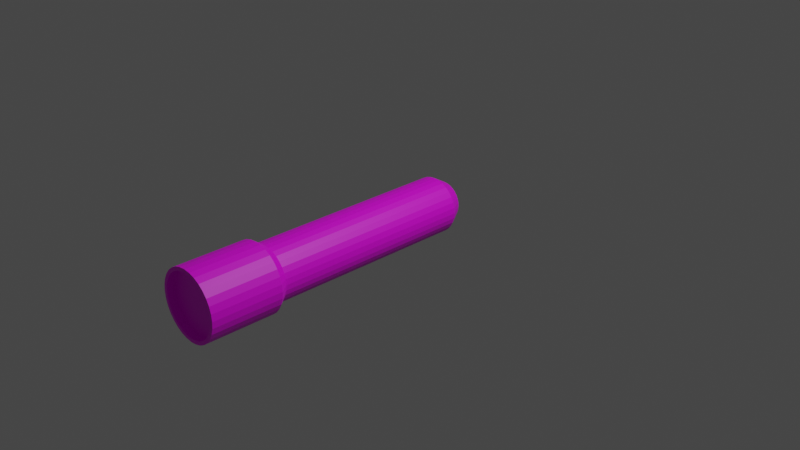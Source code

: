 # Source: flashlight.blend  (saved by Blender 3.4.6; exported with 4.5.12 LTS)
import bpy
from mathutils import Matrix  # noqa: F401  (used for matrix-valued properties, if any)

bpy.ops.wm.read_factory_settings(use_empty=True)
scene = bpy.context.scene
scene.name = 'Scene'

# ---- collections
col_collection = bpy.data.collections.new('Collection'); scene.collection.children.link(col_collection)

# ---- images (referenced by path relative to the original .blend; pixels are not part of the script)
import os
ASSET_DIR = os.environ.get("B2B_ASSET_DIR", "")  # directory of the original .blend (textures are referenced by path, not embedded)
HERE = os.path.dirname(os.path.abspath(__file__))  # packed textures are extracted next to this script under _unpacked/

def load_image(name, relpath, width, height, colorspace="sRGB"):
    """Load a texture the original file referenced (path relative to the .blend, or extracted next to this script)."""
    p = next((c for c in (os.path.join(HERE, relpath), os.path.join(ASSET_DIR, relpath)) if relpath and os.path.exists(c)), "")
    if p:
        img = bpy.data.images.load(p, check_existing=True)
        img.name = name
    else:  # same state as the original file: an image datablock whose file is absent (Cycles renders it pink)
        img = bpy.data.images.new(name, width, height)
        img.source = "FILE"
        img.filepath = "//" + (relpath or name)
    img.colorspace_settings.name = colorspace
    return img
img_12824_jpg = load_image('12824.jpg', '12824.jpg', 1024, 1024, 'sRGB')

# ---- materials (node trees are filled in below, after node groups)
mat_material_001 = bpy.data.materials.new('Material.001')
mat_material_001.use_transparent_shadow = False

# ---- material node trees
mat_material_001.use_nodes = True; mat_material_001.node_tree.nodes.clear()
_N = mat_material_001.node_tree.nodes; _L = mat_material_001.node_tree.links
n0 = _N.new('ShaderNodeBsdfPrincipled'); n0.name = 'Principled BSDF'; n0.location = (10, 300)
n0.distribution = 'GGX'
n0.subsurface_method = 'RANDOM_WALK_SKIN'
n0.inputs[3].default_value = 1.45
n0.inputs[27].default_value = (0.0, 0.0, 0.0, 1.0)
n0.inputs[28].default_value = 1.0
n1 = _N.new('ShaderNodeOutputMaterial'); n1.name = 'Material Output'; n1.location = (300, 300)
n2 = _N.new('ShaderNodeTexImage'); n2.name = 'Image Texture'; n2.location = (-280, 280)
n2.image = img_12824_jpg
_L.new(n0.outputs[0], n1.inputs[0])
_L.new(n2.outputs[0], n0.inputs[0])
n1.is_active_output = True

# ---- world
world_world = bpy.data.worlds.new('World'); scene.world = world_world
world_world.use_nodes = True; world_world.node_tree.nodes.clear()
_N = world_world.node_tree.nodes; _L = world_world.node_tree.links
n0 = _N.new('ShaderNodeOutputWorld'); n0.name = 'World Output'; n0.location = (300, 300)
n1 = _N.new('ShaderNodeBackground'); n1.name = 'Background'; n1.location = (10, 300)
n1.inputs[0].default_value = (0.05088, 0.05088, 0.05088, 1.0)
_L.new(n1.outputs[0], n0.inputs[0])
n0.is_active_output = True
world_world.color = (0.05088, 0.05088, 0.05088)
world_world.use_sun_shadow = False
world_world.sun_shadow_jitter_overblur = 0.0

# ---- cameras
cam_camera = bpy.data.cameras.new('Camera')
cam_camera.clip_end = 100.0
cam_camera.ortho_scale = 7.314

# ---- lights
light_light = bpy.data.lights.new('Light', 'POINT')
light_light.transmission_factor = 0.0
light_light.energy = 1000.0
light_light.shadow_soft_size = 0.1
light_light.shadow_maximum_resolution = 0.006
light_light.use_absolute_resolution = True

# ---- meshes
me_cylinder = bpy.data.meshes.new('Cylinder')
me_cylinder.from_pydata([(5.424e-08, 1.0, -2.241), (5.424e-08, 1.0, -0.2408), (0.1951, 0.9808, -2.241), (0.1951, 0.9808, -0.2408), (0.3827, 0.9239, -2.241), (0.3827, 0.9239, -0.2408), (0.5556, 0.8315, -2.241), (0.5556, 0.8315, -0.2408), (0.7071, 0.7071, -2.241), (0.7071, 0.7071, -0.2408), (0.8315, 0.5556, -2.241), (0.8315, 0.5556, -0.2408), (0.9239, 0.3827, -2.241), (0.9239, 0.3827, -0.2408), (0.9808, 0.1951, -2.241), (0.9808, 0.1951, -0.2408), (1.0, 0.0, -2.241), (1.0, 0.0, -0.2408), (0.9808, -0.1951, -2.241), (0.9808, -0.1951, -0.2408), (0.9239, -0.3827, -2.241), (0.9239, -0.3827, -0.2408), (0.8315, -0.5556, -2.241), (0.8315, -0.5556, -0.2408), (0.7071, -0.7071, -2.241), (0.7071, -0.7071, -0.2408), (0.5556, -0.8315, -2.241), (0.5556, -0.8315, -0.2408), (0.3827, -0.9239, -2.241), (0.3827, -0.9239, -0.2408), (0.1951, -0.9808, -2.241), (0.1951, -0.9808, -0.2408), (5.424e-08, -1.0, -2.241), (5.424e-08, -1.0, -0.2408), (-0.1951, -0.9808, -2.241), (-0.1951, -0.9808, -0.2408), (-0.3827, -0.9239, -2.241), (-0.3827, -0.9239, -0.2408), (-0.5556, -0.8315, -2.241), (-0.5556, -0.8315, -0.2408), (-0.7071, -0.7071, -2.241), (-0.7071, -0.7071, -0.2408), (-0.8315, -0.5556, -2.241), (-0.8315, -0.5556, -0.2408), (-0.9239, -0.3827, -2.241), (-0.9239, -0.3827, -0.2408), (-0.9808, -0.1951, -2.241), (-0.9808, -0.1951, -0.2408), (-1.0, 0.0, -2.241), (-1.0, 0.0, -0.2408), (-0.9808, 0.1951, -2.241), (-0.9808, 0.1951, -0.2408), (-0.9239, 0.3827, -2.241), (-0.9239, 0.3827, -0.2408), (-0.8315, 0.5556, -2.241), (-0.8315, 0.5556, -0.2408), (-0.7071, 0.7071, -2.241), (-0.7071, 0.7071, -0.2408), (-0.5556, 0.8315, -2.241), (-0.5556, 0.8315, -0.2408), (-0.3827, 0.9239, -2.241), (-0.3827, 0.9239, -0.2408), (-0.1951, 0.9808, -2.241), (-0.1951, 0.9808, -0.2408), (-1.114e-08, 1.0, -5.664), (0.1951, 0.9808, -5.664), (0.3827, 0.9239, -5.664), (0.5556, 0.8315, -5.664), (0.7071, 0.7071, -5.664), (0.8315, 0.5556, -5.664), (0.9239, 0.3827, -5.664), (0.9808, 0.1951, -5.664), (1.0, 0.0, -5.664), (0.9808, -0.1951, -5.664), (0.9239, -0.3827, -5.664), (0.8315, -0.5556, -5.664), (0.7071, -0.7071, -5.664), (0.5556, -0.8315, -5.664), (0.3827, -0.9239, -5.664), (0.1951, -0.9808, -5.664), (-1.114e-08, -1.0, -5.664), (-0.1951, -0.9808, -5.664), (-0.3827, -0.9239, -5.664), (-0.5556, -0.8315, -5.664), (-0.7071, -0.7071, -5.664), (-0.8315, -0.5556, -5.664), (-0.9239, -0.3827, -5.664), (-0.9808, -0.1951, -5.664), (-1.0, 0.0, -5.664), (-0.9808, 0.1951, -5.664), (-0.9239, 0.3827, -5.664), (-0.8315, 0.5556, -5.664), (-0.7071, 0.7071, -5.664), (-0.5556, 0.8315, -5.664), (-0.3827, 0.9239, -5.664), (-0.1951, 0.9808, -5.664), (-8.02e-08, 1.244, -5.994), (0.2427, 1.22, -5.994), (0.4761, 1.149, -5.994), (0.6912, 1.034, -5.994), (0.8797, 0.8797, -5.994), (1.034, 0.6912, -5.994), (1.149, 0.4761, -5.994), (1.22, 0.2427, -5.994), (1.244, 7.674e-10, -5.994), (1.22, -0.2427, -5.994), (1.149, -0.4761, -5.994), (1.034, -0.6912, -5.994), (0.8797, -0.8797, -5.994), (0.6912, -1.034, -5.994), (0.4761, -1.149, -5.994), (0.2427, -1.22, -5.994), (-8.02e-08, -1.244, -5.994), (-0.2427, -1.22, -5.994), (-0.4761, -1.149, -5.994), (-0.6912, -1.034, -5.994), (-0.8797, -0.8797, -5.994), (-1.034, -0.6912, -5.994), (-1.149, -0.4761, -5.994), (-1.22, -0.2427, -5.994), (-1.244, 7.674e-10, -5.994), (-1.22, 0.2427, -5.994), (-1.149, 0.4761, -5.994), (-1.034, 0.6912, -5.994), (-0.8797, 0.8797, -5.994), (-0.6912, 1.034, -5.994), (-0.4761, 1.149, -5.994), (-0.2427, 1.22, -5.994), (2.513e-07, 1.244, -8.553), (0.2427, 1.22, -8.553), (0.4761, 1.149, -8.553), (0.6912, 1.034, -8.553), (0.8797, 0.8797, -8.553), (1.034, 0.6912, -8.553), (1.149, 0.4761, -8.553), (1.22, 0.2427, -8.553), (1.244, 7.674e-10, -8.553), (1.22, -0.2427, -8.553), (1.149, -0.4761, -8.553), (1.034, -0.6912, -8.553), (0.8797, -0.8797, -8.553), (0.6912, -1.034, -8.553), (0.4761, -1.149, -8.553), (0.2427, -1.22, -8.553), (2.513e-07, -1.244, -8.553), (-0.2427, -1.22, -8.553), (-0.4761, -1.149, -8.553), (-0.6912, -1.034, -8.553), (-0.8797, -0.8797, -8.553), (-1.034, -0.6912, -8.553), (-1.149, -0.4761, -8.553), (-1.22, -0.2427, -8.553), (-1.244, 7.674e-10, -8.553), (-1.22, 0.2427, -8.553), (-1.149, 0.4761, -8.553), (-1.034, 0.6912, -8.553), (-0.8797, 0.8797, -8.553), (-0.6912, 1.034, -8.553), (-0.4761, 1.149, -8.553), (-0.2427, 1.22, -8.553), (2.575e-07, 1.116, -8.553), (0.2177, 1.094, -8.553), (0.4269, 1.031, -8.553), (0.6198, 0.9276, -8.553), (0.7889, 0.7889, -8.553), (0.9276, 0.6198, -8.553), (1.031, 0.4269, -8.553), (1.094, 0.2177, -8.553), (1.116, -6.098e-10, -8.553), (1.094, -0.2177, -8.553), (1.031, -0.4269, -8.553), (0.9276, -0.6198, -8.553), (0.7889, -0.7889, -8.553), (0.6198, -0.9276, -8.553), (0.4269, -1.031, -8.553), (0.2177, -1.094, -8.553), (2.575e-07, -1.116, -8.553), (-0.2177, -1.094, -8.553), (-0.4269, -1.031, -8.553), (-0.6198, -0.9276, -8.553), (-0.7889, -0.7889, -8.553), (-0.9276, -0.6198, -8.553), (-1.031, -0.4269, -8.553), (-1.094, -0.2177, -8.553), (-1.116, -6.098e-10, -8.553), (-1.094, 0.2177, -8.553), (-1.031, 0.4269, -8.553), (-0.9276, 0.6198, -8.553), (-0.7889, 0.7889, -8.553), (-0.6198, 0.9276, -8.553), (-0.4269, 1.031, -8.553), (-0.2177, 1.094, -8.553), (2.448e-07, 1.116, -8.263), (0.2177, 1.094, -8.263), (0.4269, 1.031, -8.263), (0.6198, 0.9276, -8.263), (0.7889, 0.7889, -8.263), (0.9276, 0.6198, -8.263), (1.031, 0.4269, -8.263), (1.094, 0.2177, -8.263), (1.116, -6.098e-10, -8.263), (1.094, -0.2177, -8.263), (1.031, -0.4269, -8.263), (0.9276, -0.6198, -8.263), (0.7889, -0.7889, -8.263), (0.6198, -0.9276, -8.263), (0.4269, -1.031, -8.263), (0.2177, -1.094, -8.263), (2.448e-07, -1.116, -8.263), (-0.2177, -1.094, -8.263), (-0.4269, -1.031, -8.263), (-0.6198, -0.9276, -8.263), (-0.7889, -0.7889, -8.263), (-0.9276, -0.6198, -8.263), (-1.031, -0.4269, -8.263), (-1.094, -0.2177, -8.263), (-1.116, -6.098e-10, -8.263), (-1.094, 0.2177, -8.263), (-1.031, 0.4269, -8.263), (-0.9276, 0.6198, -8.263), (-0.7889, 0.7889, -8.263), (-0.6198, 0.9276, -8.263), (-0.4269, 1.031, -8.263), (-0.2177, 1.094, -8.263), (0.1951, 0.9808, 1.69), (9.11e-08, 1.0, 1.69), (0.3827, 0.9239, 1.69), (0.5556, 0.8315, 1.69), (0.7071, 0.7071, 1.69), (0.8315, 0.5556, 1.69), (0.9239, 0.3827, 1.69), (0.9808, 0.1951, 1.69), (1.0, 0.0, 1.69), (0.9808, -0.1951, 1.69), (0.9239, -0.3827, 1.69), (0.8315, -0.5556, 1.69), (0.7071, -0.7071, 1.69), (0.5556, -0.8315, 1.69), (0.3827, -0.9239, 1.69), (0.1951, -0.9808, 1.69), (9.11e-08, -1.0, 1.69), (-0.1951, -0.9808, 1.69), (-0.3827, -0.9239, 1.69), (-0.5556, -0.8315, 1.69), (-0.7071, -0.7071, 1.69), (-0.8315, -0.5556, 1.69), (-0.9239, -0.3827, 1.69), (-0.9808, -0.1951, 1.69), (-1.0, 0.0, 1.69), (-0.9808, 0.1951, 1.69), (-0.9239, 0.3827, 1.69), (-0.8315, 0.5556, 1.69), (-0.7071, 0.7071, 1.69), (-0.5556, 0.8315, 1.69), (-0.3827, 0.9239, 1.69), (-0.1951, 0.9808, 1.69), (0.1359, 0.6831, 2.198), (1.055e-07, 0.6965, 2.198), (0.2665, 0.6435, 2.198), (0.3869, 0.5791, 2.198), (0.4925, 0.4925, 2.198), (0.5791, 0.3869, 2.198), (0.6435, 0.2665, 2.198), (0.6831, 0.1359, 2.198), (0.6965, -9.544e-10, 2.198), (0.6831, -0.1359, 2.198), (0.6435, -0.2665, 2.198), (0.5791, -0.3869, 2.198), (0.4925, -0.4925, 2.198), (0.3869, -0.5791, 2.198), (0.2665, -0.6435, 2.198), (0.1359, -0.6831, 2.198), (1.055e-07, -0.6965, 2.198), (-0.1359, -0.6831, 2.198), (-0.2665, -0.6435, 2.198), (-0.3869, -0.5791, 2.198), (-0.4925, -0.4925, 2.198), (-0.5791, -0.3869, 2.198), (-0.6435, -0.2665, 2.198), (-0.6831, -0.1359, 2.198), (-0.6965, -9.544e-10, 2.198), (-0.6831, 0.1359, 2.198), (-0.6435, 0.2665, 2.198), (-0.5791, 0.3869, 2.198), (-0.4925, 0.4925, 2.198), (-0.3869, 0.5791, 2.198), (-0.2665, 0.6435, 2.198), (-0.1359, 0.6831, 2.198)], [], [(0, 1, 3, 2), (2, 3, 5, 4), (4, 5, 7, 6), (6, 7, 9, 8), (8, 9, 11, 10), (10, 11, 13, 12), (12, 13, 15, 14), (14, 15, 17, 16), (16, 17, 19, 18), (18, 19, 21, 20), (20, 21, 23, 22), (22, 23, 25, 24), (24, 25, 27, 26), (26, 27, 29, 28), (28, 29, 31, 30), (30, 31, 33, 32), (32, 33, 35, 34), (34, 35, 37, 36), (36, 37, 39, 38), (38, 39, 41, 40), (40, 41, 43, 42), (42, 43, 45, 44), (44, 45, 47, 46), (46, 47, 49, 48), (48, 49, 51, 50), (50, 51, 53, 52), (52, 53, 55, 54), (54, 55, 57, 56), (56, 57, 59, 58), (58, 59, 61, 60), (11, 9, 228, 229), (60, 61, 63, 62), (62, 63, 1, 0), (14, 16, 72, 71), (83, 84, 116, 115), (32, 34, 81, 80), (50, 52, 90, 89), (6, 8, 68, 67), (24, 26, 77, 76), (42, 44, 86, 85), (60, 62, 95, 94), (16, 18, 73, 72), (34, 36, 82, 81), (52, 54, 91, 90), (8, 10, 69, 68), (26, 28, 78, 77), (0, 2, 65, 64), (44, 46, 87, 86), (62, 0, 64, 95), (18, 20, 74, 73), (36, 38, 83, 82), (54, 56, 92, 91), (10, 12, 70, 69), (28, 30, 79, 78), (46, 48, 88, 87), (2, 4, 66, 65), (20, 22, 75, 74), (38, 40, 84, 83), (56, 58, 93, 92), (12, 14, 71, 70), (30, 32, 80, 79), (48, 50, 89, 88), (4, 6, 67, 66), (22, 24, 76, 75), (40, 42, 85, 84), (58, 60, 94, 93), (118, 119, 151, 150), (70, 71, 103, 102), (84, 85, 117, 116), (71, 72, 104, 103), (85, 86, 118, 117), (72, 73, 105, 104), (86, 87, 119, 118), (73, 74, 106, 105), (87, 88, 120, 119), (74, 75, 107, 106), (88, 89, 121, 120), (75, 76, 108, 107), (89, 90, 122, 121), (76, 77, 109, 108), (90, 91, 123, 122), (77, 78, 110, 109), (64, 65, 97, 96), (91, 92, 124, 123), (78, 79, 111, 110), (65, 66, 98, 97), (92, 93, 125, 124), (79, 80, 112, 111), (66, 67, 99, 98), (93, 94, 126, 125), (80, 81, 113, 112), (67, 68, 100, 99), (94, 95, 127, 126), (81, 82, 114, 113), (68, 69, 101, 100), (95, 64, 96, 127), (82, 83, 115, 114), (69, 70, 102, 101), (132, 133, 165, 164), (105, 106, 138, 137), (119, 120, 152, 151), (106, 107, 139, 138), (120, 121, 153, 152), (107, 108, 140, 139), (121, 122, 154, 153), (108, 109, 141, 140), (122, 123, 155, 154), (109, 110, 142, 141), (96, 97, 129, 128), (123, 124, 156, 155), (110, 111, 143, 142), (97, 98, 130, 129), (124, 125, 157, 156), (111, 112, 144, 143), (98, 99, 131, 130), (125, 126, 158, 157), (112, 113, 145, 144), (99, 100, 132, 131), (126, 127, 159, 158), (113, 114, 146, 145), (100, 101, 133, 132), (127, 96, 128, 159), (114, 115, 147, 146), (101, 102, 134, 133), (115, 116, 148, 147), (102, 103, 135, 134), (116, 117, 149, 148), (103, 104, 136, 135), (117, 118, 150, 149), (104, 105, 137, 136), (167, 168, 200, 199), (159, 128, 160, 191), (146, 147, 179, 178), (133, 134, 166, 165), (147, 148, 180, 179), (134, 135, 167, 166), (148, 149, 181, 180), (135, 136, 168, 167), (149, 150, 182, 181), (136, 137, 169, 168), (150, 151, 183, 182), (137, 138, 170, 169), (151, 152, 184, 183), (138, 139, 171, 170), (152, 153, 185, 184), (139, 140, 172, 171), (153, 154, 186, 185), (140, 141, 173, 172), (154, 155, 187, 186), (141, 142, 174, 173), (128, 129, 161, 160), (155, 156, 188, 187), (142, 143, 175, 174), (129, 130, 162, 161), (156, 157, 189, 188), (143, 144, 176, 175), (130, 131, 163, 162), (157, 158, 190, 189), (144, 145, 177, 176), (131, 132, 164, 163), (158, 159, 191, 190), (145, 146, 178, 177), (192, 193, 194, 195, 196, 197, 198, 199, 200, 201, 202, 203, 204, 205, 206, 207, 208, 209, 210, 211, 212, 213, 214, 215, 216, 217, 218, 219, 220, 221, 222, 223), (181, 182, 214, 213), (168, 169, 201, 200), (182, 183, 215, 214), (169, 170, 202, 201), (183, 184, 216, 215), (170, 171, 203, 202), (184, 185, 217, 216), (171, 172, 204, 203), (185, 186, 218, 217), (172, 173, 205, 204), (186, 187, 219, 218), (173, 174, 206, 205), (160, 161, 193, 192), (187, 188, 220, 219), (174, 175, 207, 206), (161, 162, 194, 193), (188, 189, 221, 220), (175, 176, 208, 207), (162, 163, 195, 194), (189, 190, 222, 221), (176, 177, 209, 208), (163, 164, 196, 195), (190, 191, 223, 222), (177, 178, 210, 209), (164, 165, 197, 196), (191, 160, 192, 223), (178, 179, 211, 210), (165, 166, 198, 197), (179, 180, 212, 211), (166, 167, 199, 198), (180, 181, 213, 212), (238, 237, 269, 270), (29, 27, 237, 238), (3, 1, 225, 224), (47, 45, 246, 247), (1, 63, 255, 225), (21, 19, 233, 234), (39, 37, 242, 243), (57, 55, 251, 252), (13, 11, 229, 230), (31, 29, 238, 239), (49, 47, 247, 248), (5, 3, 224, 226), (23, 21, 234, 235), (41, 39, 243, 244), (59, 57, 252, 253), (15, 13, 230, 231), (33, 31, 239, 240), (51, 49, 248, 249), (7, 5, 226, 227), (25, 23, 235, 236), (43, 41, 244, 245), (61, 59, 253, 254), (17, 15, 231, 232), (35, 33, 240, 241), (53, 51, 249, 250), (9, 7, 227, 228), (27, 25, 236, 237), (45, 43, 245, 246), (63, 61, 254, 255), (19, 17, 232, 233), (37, 35, 241, 242), (55, 53, 250, 251), (256, 257, 287, 286, 285, 284, 283, 282, 281, 280, 279, 278, 277, 276, 275, 274, 273, 272, 271, 270, 269, 268, 267, 266, 265, 264, 263, 262, 261, 260, 259, 258), (224, 225, 257, 256), (252, 251, 283, 284), (239, 238, 270, 271), (226, 224, 256, 258), (253, 252, 284, 285), (240, 239, 271, 272), (227, 226, 258, 259), (254, 253, 285, 286), (241, 240, 272, 273), (228, 227, 259, 260), (255, 254, 286, 287), (242, 241, 273, 274), (229, 228, 260, 261), (225, 255, 287, 257), (243, 242, 274, 275), (230, 229, 261, 262), (244, 243, 275, 276), (231, 230, 262, 263), (245, 244, 276, 277), (232, 231, 263, 264), (246, 245, 277, 278), (233, 232, 264, 265), (247, 246, 278, 279), (234, 233, 265, 266), (248, 247, 279, 280), (235, 234, 266, 267), (249, 248, 280, 281), (236, 235, 267, 268), (250, 249, 281, 282), (237, 236, 268, 269), (251, 250, 282, 283)])
_uv = me_cylinder.uv_layers.new(name='UVMap')
_uv.uv.foreach_set('vector', [0.1084, 0.938, 0.1084, 0.9878, 0.1053, 0.9878, 0.1053, 0.938, 0.1053, 0.938, 0.1053, 0.9878, 0.1022, 0.9878, 0.1022, 0.938, 0.1022, 0.938, 0.1022, 0.9878, 0.0991, 0.9878, 0.0991, 0.938, 0.0991, 0.938, 0.0991, 0.9878, 0.09598, 0.9878, 0.09598, 0.938, 0.09598, 0.938, 0.09598, 0.9878, 0.09287, 0.9878, 0.09287, 0.938, 0.09287, 0.938, 0.09287, 0.9878, 0.08975, 0.9878, 0.08975, 0.938, 0.08975, 0.938, 0.08975, 0.9878, 0.08664, 0.9878, 0.08664, 0.938, 0.08664, 0.938, 0.08664, 0.9878, 0.08352, 0.9878, 0.08352, 0.938, 0.08352, 0.938, 0.08352, 0.9878, 0.0804, 0.9878, 0.0804, 0.938, 0.0804, 0.938, 0.0804, 0.9878, 0.07729, 0.9878, 0.07729, 0.938, 0.07729, 0.938, 0.07729, 0.9878, 0.07417, 0.9878, 0.07417, 0.938, 0.07417, 0.938, 0.07417, 0.9878, 0.07106, 0.9878, 0.07106, 0.938, 0.07106, 0.938, 0.07106, 0.9878, 0.06794, 0.9878, 0.06794, 0.938, 0.06794, 0.938, 0.06794, 0.9878, 0.06483, 0.9878, 0.06483, 0.938, 0.06483, 0.938, 0.06483, 0.9878, 0.06171, 0.9878, 0.06171, 0.938, 0.06171, 0.938, 0.06171, 0.9878, 0.05859, 0.9878, 0.05859, 0.938, 0.05859, 0.938, 0.05859, 0.9878, 0.05548, 0.9878, 0.05548, 0.938, 0.05548, 0.938, 0.05548, 0.9878, 0.05236, 0.9878, 0.05236, 0.938, 0.05236, 0.938, 0.05236, 0.9878, 0.04925, 0.9878, 0.04925, 0.938, 0.04925, 0.938, 0.04925, 0.9878, 0.04613, 0.9878, 0.04613, 0.938, 0.04613, 0.938, 0.04613, 0.9878, 0.04301, 0.9878, 0.04301, 0.938, 0.04301, 0.938, 0.04301, 0.9878, 0.0399, 0.9878, 0.0399, 0.938, 0.0399, 0.938, 0.0399, 0.9878, 0.03678, 0.9878, 0.03678, 0.938, 0.03678, 0.938, 0.03678, 0.9878, 0.03367, 0.9878, 0.03367, 0.938, 0.03367, 0.938, 0.03367, 0.9878, 0.03055, 0.9878, 0.03055, 0.938, 0.03055, 0.938, 0.03055, 0.9878, 0.02744, 0.9878, 0.02744, 0.938, 0.02744, 0.938, 0.02744, 0.9878, 0.02432, 0.9878, 0.02432, 0.938, 0.02432, 0.938, 0.02432, 0.9878, 0.0212, 0.9878, 0.0212, 0.938, 0.0212, 0.938, 0.0212, 0.9878, 0.01809, 0.9878, 0.01809, 0.938, 0.01809, 0.938, 0.01809, 0.9878, 0.01497, 0.9878, 0.01497, 0.938, 0.09287, 0.9878, 0.09598, 0.9878, 0.09598, 0.9878, 0.09287, 0.9878, 0.01497, 0.938, 0.01497, 0.9878, 0.01186, 0.9878, 0.01186, 0.938, 0.01186, 0.938, 0.01186, 0.9878, 0.008741, 0.9878, 0.008741, 0.938, 0.08664, 0.938, 0.08352, 0.938, 0.08352, 0.938, 0.08664, 0.938, 0.04925, 0.938, 0.04613, 0.938, 0.04613, 0.938, 0.04925, 0.938, 0.05859, 0.938, 0.05548, 0.938, 0.05548, 0.938, 0.05859, 0.938, 0.03055, 0.938, 0.02744, 0.938, 0.02744, 0.938, 0.03055, 0.938, 0.0991, 0.938, 0.09598, 0.938, 0.09598, 0.938, 0.0991, 0.938, 0.07106, 0.938, 0.06794, 0.938, 0.06794, 0.938, 0.07106, 0.938, 0.04301, 0.938, 0.0399, 0.938, 0.0399, 0.938, 0.04301, 0.938, 0.01497, 0.938, 0.01186, 0.938, 0.01186, 0.938, 0.01497, 0.938, 0.08352, 0.938, 0.0804, 0.938, 0.0804, 0.938, 0.08352, 0.938, 0.05548, 0.938, 0.05236, 0.938, 0.05236, 0.938, 0.05548, 0.938, 0.02744, 0.938, 0.02432, 0.938, 0.02432, 0.938, 0.02744, 0.938, 0.09598, 0.938, 0.09287, 0.938, 0.09287, 0.938, 0.09598, 0.938, 0.06794, 0.938, 0.06483, 0.938, 0.06483, 0.938, 0.06794, 0.938, 0.1084, 0.938, 0.1053, 0.938, 0.1053, 0.938, 0.1084, 0.938, 0.0399, 0.938, 0.03678, 0.938, 0.03678, 0.938, 0.0399, 0.938, 0.01186, 0.938, 0.008741, 0.938, 0.008741, 0.938, 0.01186, 0.938, 0.0804, 0.938, 0.07729, 0.938, 0.07729, 0.938, 0.0804, 0.938, 0.05236, 0.938, 0.04925, 0.938, 0.04925, 0.938, 0.05236, 0.938, 0.02432, 0.938, 0.0212, 0.938, 0.0212, 0.938, 0.02432, 0.938, 0.09287, 0.938, 0.08975, 0.938, 0.08975, 0.938, 0.09287, 0.938, 0.06483, 0.938, 0.06171, 0.938, 0.06171, 0.938, 0.06483, 0.938, 0.03678, 0.938, 0.03367, 0.938, 0.03367, 0.938, 0.03678, 0.938, 0.1053, 0.938, 0.1022, 0.938, 0.1022, 0.938, 0.1053, 0.938, 0.07729, 0.938, 0.07417, 0.938, 0.07417, 0.938, 0.07729, 0.938, 0.04925, 0.938, 0.04613, 0.938, 0.04613, 0.938, 0.04925, 0.938, 0.0212, 0.938, 0.01809, 0.938, 0.01809, 0.938, 0.0212, 0.938, 0.08975, 0.938, 0.08664, 0.938, 0.08664, 0.938, 0.08975, 0.938, 0.06171, 0.938, 0.05859, 0.938, 0.05859, 0.938, 0.06171, 0.938, 0.03367, 0.938, 0.03055, 0.938, 0.03055, 0.938, 0.03367, 0.938, 0.1022, 0.938, 0.0991, 0.938, 0.0991, 0.938, 0.1022, 0.938, 0.07417, 0.938, 0.07106, 0.938, 0.07106, 0.938, 0.07417, 0.938, 0.04613, 0.938, 0.04301, 0.938, 0.04301, 0.938, 0.04613, 0.938, 0.01809, 0.938, 0.01497, 0.938, 0.01497, 0.938, 0.01809, 0.938, 0.0399, 0.938, 0.03678, 0.938, 0.03678, 0.938, 0.0399, 0.938, 0.08975, 0.938, 0.08664, 0.938, 0.08664, 0.938, 0.08975, 0.938, 0.04613, 0.938, 0.04301, 0.938, 0.04301, 0.938, 0.04613, 0.938, 0.08664, 0.938, 0.08352, 0.938, 0.08352, 0.938, 0.08664, 0.938, 0.04301, 0.938, 0.0399, 0.938, 0.0399, 0.938, 0.04301, 0.938, 0.08352, 0.938, 0.0804, 0.938, 0.0804, 0.938, 0.08352, 0.938, 0.0399, 0.938, 0.03678, 0.938, 0.03678, 0.938, 0.0399, 0.938, 0.0804, 0.938, 0.07729, 0.938, 0.07729, 0.938, 0.0804, 0.938, 0.03678, 0.938, 0.03367, 0.938, 0.03367, 0.938, 0.03678, 0.938, 0.07729, 0.938, 0.07417, 0.938, 0.07417, 0.938, 0.07729, 0.938, 0.03367, 0.938, 0.03055, 0.938, 0.03055, 0.938, 0.03367, 0.938, 0.07417, 0.938, 0.07106, 0.938, 0.07106, 0.938, 0.07417, 0.938, 0.03055, 0.938, 0.02744, 0.938, 0.02744, 0.938, 0.03055, 0.938, 0.07106, 0.938, 0.06794, 0.938, 0.06794, 0.938, 0.07106, 0.938, 0.02744, 0.938, 0.02432, 0.938, 0.02432, 0.938, 0.02744, 0.938, 0.06794, 0.938, 0.06483, 0.938, 0.06483, 0.938, 0.06794, 0.938, 0.1084, 0.938, 0.1053, 0.938, 0.1053, 0.938, 0.1084, 0.938, 0.02432, 0.938, 0.0212, 0.938, 0.0212, 0.938, 0.02432, 0.938, 0.06483, 0.938, 0.06171, 0.938, 0.06171, 0.938, 0.06483, 0.938, 0.1053, 0.938, 0.1022, 0.938, 0.1022, 0.938, 0.1053, 0.938, 0.0212, 0.938, 0.01809, 0.938, 0.01809, 0.938, 0.0212, 0.938, 0.06171, 0.938, 0.05859, 0.938, 0.05859, 0.938, 0.06171, 0.938, 0.1022, 0.938, 0.0991, 0.938, 0.0991, 0.938, 0.1022, 0.938, 0.01809, 0.938, 0.01497, 0.938, 0.01497, 0.938, 0.01809, 0.938, 0.05859, 0.938, 0.05548, 0.938, 0.05548, 0.938, 0.05859, 0.938, 0.0991, 0.938, 0.09598, 0.938, 0.09598, 0.938, 0.0991, 0.938, 0.01497, 0.938, 0.01186, 0.938, 0.01186, 0.938, 0.01497, 0.938, 0.05548, 0.938, 0.05236, 0.938, 0.05236, 0.938, 0.05548, 0.938, 0.09598, 0.938, 0.09287, 0.938, 0.09287, 0.938, 0.09598, 0.938, 0.01186, 0.938, 0.008741, 0.938, 0.008741, 0.938, 0.01186, 0.938, 0.05236, 0.938, 0.04925, 0.938, 0.04925, 0.938, 0.05236, 0.938, 0.09287, 0.938, 0.08975, 0.938, 0.08975, 0.938, 0.09287, 0.938, 0.0843, 0.9326, 0.08572, 0.9397, 0.08191, 0.9401, 0.08064, 0.9337, 0.0804, 0.938, 0.07729, 0.938, 0.07729, 0.938, 0.0804, 0.938, 0.03678, 0.938, 0.03367, 0.938, 0.03367, 0.938, 0.03678, 0.938, 0.07729, 0.938, 0.07417, 0.938, 0.07417, 0.938, 0.07729, 0.938, 0.03367, 0.938, 0.03055, 0.938, 0.03055, 0.938, 0.03367, 0.938, 0.07417, 0.938, 0.07106, 0.938, 0.07106, 0.938, 0.07417, 0.938, 0.03055, 0.938, 0.02744, 0.938, 0.02744, 0.938, 0.03055, 0.938, 0.07106, 0.938, 0.06794, 0.938, 0.06794, 0.938, 0.07106, 0.938, 0.02744, 0.938, 0.02432, 0.938, 0.02432, 0.938, 0.02744, 0.938, 0.06794, 0.938, 0.06483, 0.938, 0.06483, 0.938, 0.06794, 0.938, 0.1084, 0.938, 0.1053, 0.938, 0.1053, 0.938, 0.1084, 0.938, 0.02432, 0.938, 0.0212, 0.938, 0.0212, 0.938, 0.02432, 0.938, 0.06483, 0.938, 0.06171, 0.938, 0.06171, 0.938, 0.06483, 0.938, 0.1053, 0.938, 0.1022, 0.938, 0.1022, 0.938, 0.1053, 0.938, 0.0212, 0.938, 0.01809, 0.938, 0.01809, 0.938, 0.0212, 0.938, 0.06171, 0.938, 0.05859, 0.938, 0.05859, 0.938, 0.06171, 0.938, 0.1022, 0.938, 0.0991, 0.938, 0.0991, 0.938, 0.1022, 0.938, 0.01809, 0.938, 0.01497, 0.938, 0.01497, 0.938, 0.01809, 0.938, 0.05859, 0.938, 0.05548, 0.938, 0.05548, 0.938, 0.05859, 0.938, 0.0991, 0.938, 0.09598, 0.938, 0.09598, 0.938, 0.0991, 0.938, 0.01497, 0.938, 0.01186, 0.938, 0.01186, 0.938, 0.01497, 0.938, 0.05548, 0.938, 0.05236, 0.938, 0.05236, 0.938, 0.05548, 0.938, 0.09598, 0.938, 0.09287, 0.938, 0.09287, 0.938, 0.09598, 0.938, 0.01186, 0.938, 0.008741, 0.938, 0.008741, 0.938, 0.01186, 0.938, 0.05236, 0.938, 0.04925, 0.938, 0.04925, 0.938, 0.05236, 0.938, 0.09287, 0.938, 0.08975, 0.938, 0.08975, 0.938, 0.09287, 0.938, 0.04925, 0.938, 0.04613, 0.938, 0.04613, 0.938, 0.04925, 0.938, 0.08975, 0.938, 0.08664, 0.938, 0.08664, 0.938, 0.08975, 0.938, 0.04613, 0.938, 0.04301, 0.938, 0.04301, 0.938, 0.04613, 0.938, 0.08664, 0.938, 0.08352, 0.938, 0.08352, 0.938, 0.08664, 0.938, 0.04301, 0.938, 0.0399, 0.938, 0.0399, 0.938, 0.04301, 0.938, 0.08352, 0.938, 0.0804, 0.938, 0.0804, 0.938, 0.08352, 0.938, 0.02984, 0.9618, 0.03453, 0.9667, 0.02797, 0.9747, 0.0218, 0.9683, 0.05959, 0.9079, 0.0663, 0.9107, 0.0645, 0.914, 0.05848, 0.9115, 0.02017, 0.9669, 0.01614, 0.9608, 0.01951, 0.959, 0.02313, 0.9644, 0.08572, 0.9397, 0.08572, 0.947, 0.08191, 0.9466, 0.08191, 0.9401, 0.01614, 0.9608, 0.01336, 0.9541, 0.01702, 0.953, 0.01951, 0.959, 0.08572, 0.947, 0.0843, 0.9541, 0.08064, 0.953, 0.08191, 0.9466, 0.01336, 0.9541, 0.01194, 0.947, 0.01575, 0.9466, 0.01702, 0.953, 0.0843, 0.9541, 0.08152, 0.9608, 0.07815, 0.959, 0.08064, 0.953, 0.01194, 0.947, 0.01194, 0.9397, 0.01575, 0.9401, 0.01575, 0.9466, 0.08152, 0.9608, 0.07748, 0.9669, 0.07453, 0.9644, 0.07815, 0.959, 0.01194, 0.9397, 0.01336, 0.9326, 0.01702, 0.9337, 0.01575, 0.9401, 0.07748, 0.9669, 0.07234, 0.972, 0.06992, 0.9691, 0.07453, 0.9644, 0.01336, 0.9326, 0.01614, 0.9259, 0.01951, 0.9277, 0.01702, 0.9337, 0.07234, 0.972, 0.0663, 0.9761, 0.0645, 0.9727, 0.06992, 0.9691, 0.01614, 0.9259, 0.02017, 0.9198, 0.02313, 0.9223, 0.01951, 0.9277, 0.0663, 0.9761, 0.05959, 0.9788, 0.05848, 0.9752, 0.0645, 0.9727, 0.02017, 0.9198, 0.02531, 0.9147, 0.02774, 0.9177, 0.02313, 0.9223, 0.05959, 0.9788, 0.05246, 0.9802, 0.05209, 0.9764, 0.05848, 0.9752, 0.02531, 0.9147, 0.03135, 0.9107, 0.03316, 0.914, 0.02774, 0.9177, 0.05246, 0.9802, 0.04519, 0.9802, 0.04557, 0.9764, 0.05209, 0.9764, 0.0663, 0.9107, 0.07234, 0.9147, 0.06992, 0.9177, 0.0645, 0.914, 0.03135, 0.9107, 0.03807, 0.9079, 0.03918, 0.9115, 0.03316, 0.914, 0.04519, 0.9802, 0.03807, 0.9788, 0.03918, 0.9752, 0.04557, 0.9764, 0.07234, 0.9147, 0.07748, 0.9198, 0.07453, 0.9223, 0.06992, 0.9177, 0.03807, 0.9079, 0.04519, 0.9065, 0.04557, 0.9103, 0.03918, 0.9115, 0.03807, 0.9788, 0.03135, 0.9761, 0.03316, 0.9727, 0.03918, 0.9752, 0.07748, 0.9198, 0.08152, 0.9259, 0.07815, 0.9277, 0.07453, 0.9223, 0.04519, 0.9065, 0.05246, 0.9065, 0.05209, 0.9103, 0.04557, 0.9103, 0.03135, 0.9761, 0.02531, 0.972, 0.02774, 0.9691, 0.03316, 0.9727, 0.08152, 0.9259, 0.0843, 0.9326, 0.08064, 0.9337, 0.07815, 0.9277, 0.05246, 0.9065, 0.05959, 0.9079, 0.05848, 0.9115, 0.05209, 0.9103, 0.02531, 0.972, 0.02017, 0.9669, 0.02313, 0.9644, 0.02774, 0.9691, 0.7949, 0.3424, 0.82, 0.4029, 0.8328, 0.4672, 0.8328, 0.5328, 0.82, 0.5971, 0.7949, 0.6576, 0.7585, 0.7121, 0.7121, 0.7585, 0.6576, 0.7949, 0.5971, 0.82, 0.5328, 0.8328, 0.4672, 0.8328, 0.4029, 0.82, 0.3424, 0.7949, 0.2879, 0.7585, 0.2415, 0.7121, 0.2051, 0.6576, 0.18, 0.5971, 0.1672, 0.5328, 0.1672, 0.4672, 0.18, 0.4029, 0.2051, 0.3424, 0.2415, 0.2879, 0.2879, 0.2415, 0.3424, 0.2051, 0.4029, 0.18, 0.4672, 0.1672, 0.5328, 0.1672, 0.5971, 0.18, 0.6576, 0.2051, 0.7121, 0.2415, 0.7585, 0.2879, 0.08966, 0.9293, 0.08705, 0.9229, 0.09627, 0.9179, 0.0997, 0.9261, 0.03453, 0.9667, 0.04009, 0.9705, 0.03525, 0.9796, 0.02797, 0.9747, 0.08705, 0.9229, 0.08325, 0.9172, 0.09129, 0.9104, 0.09627, 0.9179, 0.04009, 0.9705, 0.04629, 0.9731, 0.04338, 0.983, 0.03525, 0.9796, 0.08325, 0.9172, 0.07842, 0.9123, 0.08496, 0.9041, 0.09129, 0.9104, 0.04629, 0.9731, 0.05289, 0.9745, 0.05201, 0.9848, 0.04338, 0.983, 0.07842, 0.9123, 0.07273, 0.9085, 0.07753, 0.8992, 0.08496, 0.9041, 0.05289, 0.9745, 0.05962, 0.9745, 0.0608, 0.9847, 0.05201, 0.9848, 0.07273, 0.9085, 0.06642, 0.9059, 0.06929, 0.8958, 0.07753, 0.8992, 0.05962, 0.9745, 0.06624, 0.9731, 0.06943, 0.983, 0.0608, 0.9847, 0.06642, 0.9059, 0.05973, 0.9045, 0.06056, 0.8941, 0.06929, 0.8958, 0.06624, 0.9731, 0.07256, 0.9705, 0.0776, 0.9796, 0.06943, 0.983, 0.02984, 0.9172, 0.02624, 0.9229, 0.017, 0.9184, 0.02165, 0.911, 0.05973, 0.9045, 0.05293, 0.9046, 0.05169, 0.8942, 0.06056, 0.8941, 0.07256, 0.9705, 0.07825, 0.9667, 0.085, 0.9747, 0.0776, 0.9796, 0.02624, 0.9229, 0.02385, 0.9293, 0.01387, 0.9266, 0.017, 0.9184, 0.05293, 0.9046, 0.04628, 0.9059, 0.04303, 0.8961, 0.05169, 0.8942, 0.07825, 0.9667, 0.08311, 0.9618, 0.0913, 0.9684, 0.085, 0.9747, 0.02385, 0.9293, 0.0227, 0.9361, 0.01228, 0.9352, 0.01387, 0.9266, 0.04628, 0.9059, 0.04006, 0.9086, 0.03493, 0.8996, 0.04303, 0.8961, 0.08311, 0.9618, 0.08694, 0.9561, 0.09627, 0.9609, 0.0913, 0.9684, 0.0227, 0.9361, 0.02258, 0.943, 0.01221, 0.944, 0.01228, 0.9352, 0.04006, 0.9086, 0.03451, 0.9124, 0.02771, 0.9046, 0.03493, 0.8996, 0.08694, 0.9561, 0.08959, 0.9497, 0.0997, 0.9527, 0.09627, 0.9609, 0.02258, 0.943, 0.02375, 0.9497, 0.01379, 0.9527, 0.01221, 0.944, 0.03451, 0.9124, 0.02984, 0.9172, 0.02165, 0.911, 0.02771, 0.9046, 0.08959, 0.9497, 0.09096, 0.943, 0.1014, 0.9439, 0.0997, 0.9527, 0.02375, 0.9497, 0.0262, 0.9561, 0.01702, 0.9609, 0.01379, 0.9527, 0.09096, 0.943, 0.09098, 0.9361, 0.1014, 0.9349, 0.1014, 0.9439, 0.0262, 0.9561, 0.02984, 0.9618, 0.0218, 0.9683, 0.01702, 0.9609, 0.09098, 0.9361, 0.08966, 0.9293, 0.0997, 0.9261, 0.1014, 0.9349, 0.06483, 0.9878, 0.06794, 0.9878, 0.06794, 0.9878, 0.06483, 0.9878, 0.06483, 0.9878, 0.06794, 0.9878, 0.06794, 0.9878, 0.06483, 0.9878, 0.1053, 0.9878, 0.1084, 0.9878, 0.1084, 0.9878, 0.1053, 0.9878, 0.03678, 0.9878, 0.0399, 0.9878, 0.0399, 0.9878, 0.03678, 0.9878, 0.008741, 0.9878, 0.01186, 0.9878, 0.01186, 0.9878, 0.008741, 0.9878, 0.07729, 0.9878, 0.0804, 0.9878, 0.0804, 0.9878, 0.07729, 0.9878, 0.04925, 0.9878, 0.05236, 0.9878, 0.05236, 0.9878, 0.04925, 0.9878, 0.0212, 0.9878, 0.02432, 0.9878, 0.02432, 0.9878, 0.0212, 0.9878, 0.08975, 0.9878, 0.09287, 0.9878, 0.09287, 0.9878, 0.08975, 0.9878, 0.06171, 0.9878, 0.06483, 0.9878, 0.06483, 0.9878, 0.06171, 0.9878, 0.03367, 0.9878, 0.03678, 0.9878, 0.03678, 0.9878, 0.03367, 0.9878, 0.1022, 0.9878, 0.1053, 0.9878, 0.1053, 0.9878, 0.1022, 0.9878, 0.07417, 0.9878, 0.07729, 0.9878, 0.07729, 0.9878, 0.07417, 0.9878, 0.04613, 0.9878, 0.04925, 0.9878, 0.04925, 0.9878, 0.04613, 0.9878, 0.01809, 0.9878, 0.0212, 0.9878, 0.0212, 0.9878, 0.01809, 0.9878, 0.08664, 0.9878, 0.08975, 0.9878, 0.08975, 0.9878, 0.08664, 0.9878, 0.05859, 0.9878, 0.06171, 0.9878, 0.06171, 0.9878, 0.05859, 0.9878, 0.03055, 0.9878, 0.03367, 0.9878, 0.03367, 0.9878, 0.03055, 0.9878, 0.0991, 0.9878, 0.1022, 0.9878, 0.1022, 0.9878, 0.0991, 0.9878, 0.07106, 0.9878, 0.07417, 0.9878, 0.07417, 0.9878, 0.07106, 0.9878, 0.04301, 0.9878, 0.04613, 0.9878, 0.04613, 0.9878, 0.04301, 0.9878, 0.01497, 0.9878, 0.01809, 0.9878, 0.01809, 0.9878, 0.01497, 0.9878, 0.08352, 0.9878, 0.08664, 0.9878, 0.08664, 0.9878, 0.08352, 0.9878, 0.05548, 0.9878, 0.05859, 0.9878, 0.05859, 0.9878, 0.05548, 0.9878, 0.02744, 0.9878, 0.03055, 0.9878, 0.03055, 0.9878, 0.02744, 0.9878, 0.09598, 0.9878, 0.0991, 0.9878, 0.0991, 0.9878, 0.09598, 0.9878, 0.06794, 0.9878, 0.07106, 0.9878, 0.07106, 0.9878, 0.06794, 0.9878, 0.0399, 0.9878, 0.04301, 0.9878, 0.04301, 0.9878, 0.0399, 0.9878, 0.01186, 0.9878, 0.01497, 0.9878, 0.01497, 0.9878, 0.01186, 0.9878, 0.0804, 0.9878, 0.08352, 0.9878, 0.08352, 0.9878, 0.0804, 0.9878, 0.05236, 0.9878, 0.05548, 0.9878, 0.05548, 0.9878, 0.05236, 0.9878, 0.02432, 0.9878, 0.02744, 0.9878, 0.02744, 0.9878, 0.02432, 0.9878, 0.07108, 0.9826, 0.0625, 0.9834, 0.05392, 0.9826, 0.04567, 0.9801, 0.03807, 0.976, 0.0314, 0.9705, 0.02593, 0.9639, 0.02187, 0.9563, 0.01937, 0.948, 0.01852, 0.9395, 0.01937, 0.9309, 0.02187, 0.9226, 0.02593, 0.915, 0.0314, 0.9084, 0.03807, 0.9029, 0.04567, 0.8988, 0.05392, 0.8963, 0.0625, 0.8955, 0.07108, 0.8963, 0.07933, 0.8988, 0.08693, 0.9029, 0.0936, 0.9084, 0.09907, 0.915, 0.1031, 0.9226, 0.1056, 0.9309, 0.1065, 0.9395, 0.1056, 0.948, 0.1031, 0.9563, 0.09907, 0.9639, 0.0936, 0.9705, 0.08693, 0.976, 0.07933, 0.9801, 0.1053, 0.9878, 0.1084, 0.9878, 0.1084, 0.9878, 0.1053, 0.9878, 0.0212, 0.9878, 0.02432, 0.9878, 0.02432, 0.9878, 0.0212, 0.9878, 0.06171, 0.9878, 0.06483, 0.9878, 0.06483, 0.9878, 0.06171, 0.9878, 0.1022, 0.9878, 0.1053, 0.9878, 0.1053, 0.9878, 0.1022, 0.9878, 0.01809, 0.9878, 0.0212, 0.9878, 0.0212, 0.9878, 0.01809, 0.9878, 0.05859, 0.9878, 0.06171, 0.9878, 0.06171, 0.9878, 0.05859, 0.9878, 0.0991, 0.9878, 0.1022, 0.9878, 0.1022, 0.9878, 0.0991, 0.9878, 0.01497, 0.9878, 0.01809, 0.9878, 0.01809, 0.9878, 0.01497, 0.9878, 0.05548, 0.9878, 0.05859, 0.9878, 0.05859, 0.9878, 0.05548, 0.9878, 0.09598, 0.9878, 0.0991, 0.9878, 0.0991, 0.9878, 0.09598, 0.9878, 0.01186, 0.9878, 0.01497, 0.9878, 0.01497, 0.9878, 0.01186, 0.9878, 0.05236, 0.9878, 0.05548, 0.9878, 0.05548, 0.9878, 0.05236, 0.9878, 0.09287, 0.9878, 0.09598, 0.9878, 0.09598, 0.9878, 0.09287, 0.9878, 0.008741, 0.9878, 0.01186, 0.9878, 0.01186, 0.9878, 0.008741, 0.9878, 0.04925, 0.9878, 0.05236, 0.9878, 0.05236, 0.9878, 0.04925, 0.9878, 0.08975, 0.9878, 0.09287, 0.9878, 0.09287, 0.9878, 0.08975, 0.9878, 0.04613, 0.9878, 0.04925, 0.9878, 0.04925, 0.9878, 0.04613, 0.9878, 0.08664, 0.9878, 0.08975, 0.9878, 0.08975, 0.9878, 0.08664, 0.9878, 0.04301, 0.9878, 0.04613, 0.9878, 0.04613, 0.9878, 0.04301, 0.9878, 0.08352, 0.9878, 0.08664, 0.9878, 0.08664, 0.9878, 0.08352, 0.9878, 0.0399, 0.9878, 0.04301, 0.9878, 0.04301, 0.9878, 0.0399, 0.9878, 0.0804, 0.9878, 0.08352, 0.9878, 0.08352, 0.9878, 0.0804, 0.9878, 0.03678, 0.9878, 0.0399, 0.9878, 0.0399, 0.9878, 0.03678, 0.9878, 0.07729, 0.9878, 0.0804, 0.9878, 0.0804, 0.9878, 0.07729, 0.9878, 0.03367, 0.9878, 0.03678, 0.9878, 0.03678, 0.9878, 0.03367, 0.9878, 0.07417, 0.9878, 0.07729, 0.9878, 0.07729, 0.9878, 0.07417, 0.9878, 0.03055, 0.9878, 0.03367, 0.9878, 0.03367, 0.9878, 0.03055, 0.9878, 0.07106, 0.9878, 0.07417, 0.9878, 0.07417, 0.9878, 0.07106, 0.9878, 0.02744, 0.9878, 0.03055, 0.9878, 0.03055, 0.9878, 0.02744, 0.9878, 0.06794, 0.9878, 0.07106, 0.9878, 0.07106, 0.9878, 0.06794, 0.9878, 0.02432, 0.9878, 0.02744, 0.9878, 0.02744, 0.9878, 0.02432, 0.9878])
me_cylinder.materials.append(mat_material_001)
me_cylinder.update()

# ---- objects
ob_light = bpy.data.objects.new('Light', light_light)
ob_camera = bpy.data.objects.new('Camera', cam_camera)
ob_cylinder = bpy.data.objects.new('Cylinder', me_cylinder)

# ---- transforms, parenting, visibility, modifiers, constraints
ob_light.location = (4.076, 1.005, 5.904)
ob_light.rotation_euler = (0.6503, 0.05522, 1.866)
ob_light.lock_rotations_4d = False
ob_light.empty_display_type = 'ARROWS'
ob_light.color = (0.0, 0.0, 0.0, 0.0)
ob_light.lineart.crease_threshold = 0.0
ob_camera.location = (7.359, -6.926, 4.958)
ob_camera.rotation_euler = (1.109, 0.0, 0.8149)
ob_camera.lock_rotations_4d = False
ob_camera.empty_display_type = 'ARROWS'
ob_camera.color = (0.0, 0.0, 0.0, 0.0)
ob_camera.display_type = 'WIRE'
ob_camera.lineart.crease_threshold = 0.0
ob_cylinder.location = (0.0, 0.0, 0.0)
ob_cylinder.rotation_euler = (4.712, 0.0, 0.0)
ob_cylinder.scale = (0.2962, 0.2962, 0.2962)

# ---- collection membership
col_collection.objects.link(ob_light)
col_collection.objects.link(ob_camera)
col_collection.objects.link(ob_cylinder)

# ---- scene / render settings (as saved in the file)
scene.camera = ob_camera
scene.frame_start = 1; scene.frame_end = 250; scene.frame_set(1)
scene.render.engine = 'BLENDER_EEVEE_NEXT'
scene.cycles.sampling_pattern = 'TABULATED_SOBOL'
scene.cycles.use_light_tree = False
scene.view_settings.view_transform = 'Filmic'
bpy.context.view_layer.update()
